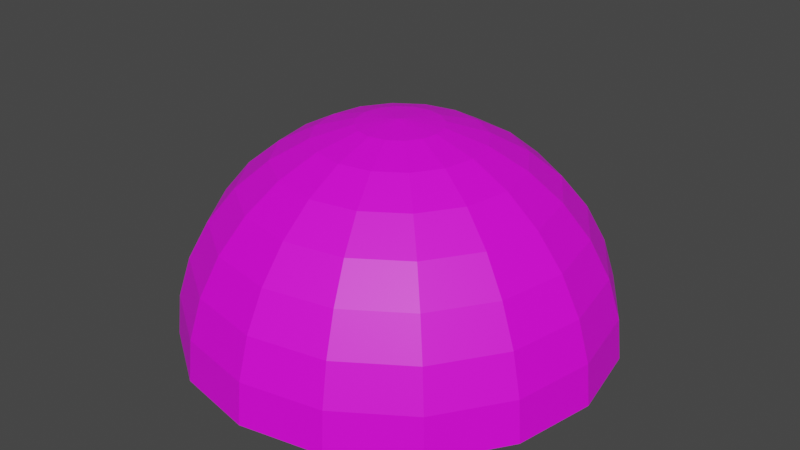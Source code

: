 # Source: bun_top.blend  (saved by Blender 3.3.6; exported with 4.5.12 LTS)
import bpy
from mathutils import Matrix  # noqa: F401  (used for matrix-valued properties, if any)

bpy.ops.wm.read_factory_settings(use_empty=True)
scene = bpy.context.scene
scene.name = 'Scene'

# ---- collections
col_collection = bpy.data.collections.new('Collection'); scene.collection.children.link(col_collection)

# ---- images (referenced by path relative to the original .blend; pixels are not part of the script)
import os
ASSET_DIR = os.environ.get("B2B_ASSET_DIR", "")  # directory of the original .blend (textures are referenced by path, not embedded)
HERE = os.path.dirname(os.path.abspath(__file__))  # packed textures are extracted next to this script under _unpacked/

def load_image(name, relpath, width, height, colorspace="sRGB"):
    """Load a texture the original file referenced (path relative to the .blend, or extracted next to this script)."""
    p = next((c for c in (os.path.join(HERE, relpath), os.path.join(ASSET_DIR, relpath)) if relpath and os.path.exists(c)), "")
    if p:
        img = bpy.data.images.load(p, check_existing=True)
        img.name = name
    else:  # same state as the original file: an image datablock whose file is absent (Cycles renders it pink)
        img = bpy.data.images.new(name, width, height)
        img.source = "FILE"
        img.filepath = "//" + (relpath or name)
    img.colorspace_settings.name = colorspace
    return img
img_good_sandwich_picture_id835407256_334733374_jpg = load_image('good-sandwich-picture-id835407256-334733374.jpg', 'good-sandwich-picture-id835407256-334733374.jpg', 1024, 1024, 'sRGB')

# ---- materials (node trees are filled in below, after node groups)
mat_bun_top = bpy.data.materials.new('bun_top')
mat_bun_top.use_transparent_shadow = False

# ---- material node trees
mat_bun_top.use_nodes = True; mat_bun_top.node_tree.nodes.clear()
_N = mat_bun_top.node_tree.nodes; _L = mat_bun_top.node_tree.links
n0 = _N.new('ShaderNodeBsdfPrincipled'); n0.name = 'Principled BSDF'; n0.location = (10, 300)
n0.distribution = 'GGX'
n0.subsurface_method = 'RANDOM_WALK_SKIN'
n0.inputs[3].default_value = 1.45
n0.inputs[27].default_value = (0.0, 0.0, 0.0, 1.0)
n0.inputs[28].default_value = 1.0
n1 = _N.new('ShaderNodeOutputMaterial'); n1.name = 'Material Output'; n1.location = (300, 300)
n2 = _N.new('ShaderNodeTexImage'); n2.name = 'Image Texture'; n2.location = (-280, 280)
n2.image = img_good_sandwich_picture_id835407256_334733374_jpg
_L.new(n0.outputs[0], n1.inputs[0])
_L.new(n2.outputs[0], n0.inputs[0])
n1.is_active_output = True

# ---- world
world_world = bpy.data.worlds.new('World'); scene.world = world_world
world_world.use_nodes = True; world_world.node_tree.nodes.clear()
_N = world_world.node_tree.nodes; _L = world_world.node_tree.links
n0 = _N.new('ShaderNodeOutputWorld'); n0.name = 'World Output'; n0.location = (300, 300)
n1 = _N.new('ShaderNodeBackground'); n1.name = 'Background'; n1.location = (10, 300)
n1.inputs[0].default_value = (0.05088, 0.05088, 0.05088, 1.0)
_L.new(n1.outputs[0], n0.inputs[0])
n0.is_active_output = True
world_world.color = (0.05088, 0.05088, 0.05088)
world_world.use_sun_shadow = False
world_world.sun_shadow_jitter_overblur = 0.0

# ---- meshes
me_sphere = bpy.data.meshes.new('Sphere')
me_sphere.from_pydata([(0.0, 0.1951, 0.9808), (0.0, 0.3827, 0.9239), (0.0, 0.7071, 0.7071), (0.0, 0.9239, 0.3827), (0.0, 0.9808, 0.1951), (0.07466, 0.1802, 0.9808), (0.1464, 0.3536, 0.9239), (0.2126, 0.5133, 0.8315), (0.2706, 0.6533, 0.7071), (0.3182, 0.7682, 0.5556), (0.3536, 0.8536, 0.3827), (0.3753, 0.9061, 0.1951), (0.3827, 0.9239, 0.0), (0.1379, 0.1379, 0.9808), (0.2706, 0.2706, 0.9239), (0.3928, 0.3928, 0.8315), (0.5, 0.5, 0.7071), (0.5879, 0.5879, 0.5556), (0.6533, 0.6533, 0.3827), (0.6935, 0.6935, 0.1951), (0.7071, 0.7071, 0.0), (0.1802, 0.07466, 0.9808), (0.3536, 0.1464, 0.9239), (0.5133, 0.2126, 0.8315), (0.6533, 0.2706, 0.7071), (0.7682, 0.3182, 0.5556), (0.8536, 0.3536, 0.3827), (0.9061, 0.3753, 0.1951), (0.9239, 0.3827, 0.0), (0.1951, -5.215e-08, 0.9808), (0.3827, -4.47e-08, 0.9239), (0.5556, -7.451e-08, 0.8315), (0.7071, -8.941e-08, 0.7071), (0.8315, -8.941e-08, 0.5556), (0.9239, -1.192e-07, 0.3827), (0.9808, -1.49e-07, 0.1951), (1.0, -1.49e-07, 0.0), (0.1802, -0.07466, 0.9808), (0.3536, -0.1464, 0.9239), (0.5133, -0.2126, 0.8315), (0.6533, -0.2706, 0.7071), (0.7682, -0.3182, 0.5556), (0.8536, -0.3536, 0.3827), (0.9061, -0.3753, 0.1951), (0.9239, -0.3827, 0.0), (0.1379, -0.1379, 0.9808), (0.2706, -0.2706, 0.9239), (0.3928, -0.3928, 0.8315), (0.5, -0.5, 0.7071), (0.5879, -0.5879, 0.5556), (0.6533, -0.6533, 0.3827), (0.6935, -0.6935, 0.1951), (0.7071, -0.7071, 0.0), (0.07466, -0.1802, 0.9808), (0.1464, -0.3536, 0.9239), (0.2126, -0.5133, 0.8315), (0.2706, -0.6533, 0.7071), (0.3182, -0.7682, 0.5556), (0.3536, -0.8536, 0.3827), (0.3753, -0.9061, 0.1951), (0.3827, -0.9239, 0.0), (-6.706e-08, -0.1951, 0.9808), (-1.192e-07, -0.3827, 0.9239), (-1.49e-07, -0.5556, 0.8315), (-2.235e-07, -0.7071, 0.7071), (-1.788e-07, -0.8315, 0.5556), (-2.384e-07, -0.9239, 0.3827), (-2.682e-07, -0.9808, 0.1951), (-3.576e-07, -1.0, 0.0), (-0.07466, -0.1802, 0.9808), (-0.1464, -0.3536, 0.9239), (-0.2126, -0.5133, 0.8315), (-0.2706, -0.6533, 0.7071), (-0.3182, -0.7682, 0.5556), (-0.3536, -0.8536, 0.3827), (-0.3753, -0.9061, 0.1951), (-0.3827, -0.9239, 0.0), (-0.1379, -0.1379, 0.9808), (-0.2706, -0.2706, 0.9239), (-0.3928, -0.3928, 0.8315), (-0.5, -0.5, 0.7071), (-0.5879, -0.5879, 0.5556), (-0.6533, -0.6533, 0.3827), (-0.6935, -0.6935, 0.1951), (-0.7071, -0.7071, 0.0), (-0.1802, -0.07466, 0.9808), (-0.3536, -0.1464, 0.9239), (-0.5133, -0.2126, 0.8315), (-0.6533, -0.2706, 0.7071), (-0.7682, -0.3182, 0.5556), (-0.8536, -0.3536, 0.3827), (-0.9061, -0.3753, 0.1951), (-0.9239, -0.3827, 0.0), (0.0, 0.0, 1.0), (-0.1951, 8.196e-08, 0.9808), (-0.3827, 1.788e-07, 0.9239), (-0.5556, 1.937e-07, 0.8315), (-0.7071, 3.278e-07, 0.7071), (-0.8315, 3.278e-07, 0.5556), (-0.9239, 3.576e-07, 0.3827), (-0.9808, 3.874e-07, 0.1951), (-1.0, 5.066e-07, 0.0), (-0.1802, 0.07466, 0.9808), (-0.3536, 0.1464, 0.9239), (-0.5133, 0.2126, 0.8315), (-0.6533, 0.2706, 0.7071), (-0.7682, 0.3182, 0.5556), (-0.8536, 0.3536, 0.3827), (-0.9061, 0.3753, 0.1951), (-0.9239, 0.3827, 0.0), (-0.1379, 0.1379, 0.9808), (-0.2706, 0.2706, 0.9239), (-0.3928, 0.3928, 0.8315), (-0.5, 0.5, 0.7071), (-0.5879, 0.5879, 0.5556), (-0.6533, 0.6533, 0.3827), (-0.6935, 0.6935, 0.1951), (-0.7071, 0.7071, 0.0), (-0.07466, 0.1802, 0.9808), (-0.1464, 0.3536, 0.9239), (-0.2126, 0.5133, 0.8315), (-0.2706, 0.6533, 0.7071), (-0.3182, 0.7682, 0.5556), (-0.3536, 0.8536, 0.3827), (-0.3753, 0.9061, 0.1951), (-0.3827, 0.9239, 0.0), (2.384e-07, 0.5556, 0.8315), (4.47e-07, 0.8315, 0.5556), (6.258e-07, 1.0, 0.0)], [], [(2, 126, 7, 8), (127, 2, 8, 9), (3, 127, 9, 10), (4, 3, 10, 11), (128, 4, 11, 12), (0, 93, 5), (1, 0, 5, 6), (126, 1, 6, 7), (7, 6, 14, 15), (8, 7, 15, 16), (9, 8, 16, 17), (10, 9, 17, 18), (11, 10, 18, 19), (12, 11, 19, 20), (5, 93, 13), (6, 5, 13, 14), (19, 18, 26, 27), (20, 19, 27, 28), (13, 93, 21), (14, 13, 21, 22), (15, 14, 22, 23), (16, 15, 23, 24), (17, 16, 24, 25), (18, 17, 25, 26), (23, 22, 30, 31), (24, 23, 31, 32), (25, 24, 32, 33), (26, 25, 33, 34), (27, 26, 34, 35), (28, 27, 35, 36), (21, 93, 29), (22, 21, 29, 30), (35, 34, 42, 43), (36, 35, 43, 44), (29, 93, 37), (30, 29, 37, 38), (31, 30, 38, 39), (32, 31, 39, 40), (33, 32, 40, 41), (34, 33, 41, 42), (40, 39, 47, 48), (41, 40, 48, 49), (42, 41, 49, 50), (43, 42, 50, 51), (44, 43, 51, 52), (37, 93, 45), (38, 37, 45, 46), (39, 38, 46, 47), (52, 51, 59, 60), (45, 93, 53), (46, 45, 53, 54), (47, 46, 54, 55), (48, 47, 55, 56), (49, 48, 56, 57), (50, 49, 57, 58), (51, 50, 58, 59), (56, 55, 63, 64), (57, 56, 64, 65), (58, 57, 65, 66), (59, 58, 66, 67), (60, 59, 67, 68), (53, 93, 61), (54, 53, 61, 62), (55, 54, 62, 63), (68, 67, 75, 76), (61, 93, 69), (62, 61, 69, 70), (63, 62, 70, 71), (64, 63, 71, 72), (65, 64, 72, 73), (66, 65, 73, 74), (67, 66, 74, 75), (73, 72, 80, 81), (74, 73, 81, 82), (75, 74, 82, 83), (76, 75, 83, 84), (69, 93, 77), (70, 69, 77, 78), (71, 70, 78, 79), (72, 71, 79, 80), (78, 77, 85, 86), (79, 78, 86, 87), (80, 79, 87, 88), (81, 80, 88, 89), (82, 81, 89, 90), (83, 82, 90, 91), (84, 83, 91, 92), (77, 93, 85), (90, 89, 98, 99), (91, 90, 99, 100), (92, 91, 100, 101), (85, 93, 94), (86, 85, 94, 95), (87, 86, 95, 96), (88, 87, 96, 97), (89, 88, 97, 98), (95, 94, 102, 103), (96, 95, 103, 104), (97, 96, 104, 105), (98, 97, 105, 106), (99, 98, 106, 107), (100, 99, 107, 108), (101, 100, 108, 109), (94, 93, 102), (107, 106, 114, 115), (108, 107, 115, 116), (109, 108, 116, 117), (102, 93, 110), (103, 102, 110, 111), (104, 103, 111, 112), (105, 104, 112, 113), (106, 105, 113, 114), (112, 111, 119, 120), (113, 112, 120, 121), (114, 113, 121, 122), (115, 114, 122, 123), (116, 115, 123, 124), (20, 28, 36, 44, 52, 60, 68, 76, 84, 92, 101, 109, 117, 125, 128, 12), (117, 116, 124, 125), (110, 93, 118), (111, 110, 118, 119), (124, 123, 3, 4), (125, 124, 4, 128), (118, 93, 0), (119, 118, 0, 1), (120, 119, 1, 126), (121, 120, 126, 2), (122, 121, 2, 127), (123, 122, 127, 3)])
_uv = me_sphere.uv_layers.new(name='UVMap')
_uv.uv.foreach_set('vector', [0.7577, 0.462, 0.7179, 0.4692, 0.7118, 0.4203, 0.75, 0.3997, 0.8019, 0.456, 0.7577, 0.462, 0.75, 0.3997, 0.7928, 0.3829, 0.8488, 0.4516, 0.8019, 0.456, 0.7928, 0.3829, 0.8387, 0.3703, 0.8966, 0.4489, 0.8488, 0.4516, 0.8387, 0.3703, 0.8859, 0.3626, 0.9434, 0.448, 0.8966, 0.4489, 0.8859, 0.3626, 0.9325, 0.36, 0.8057, 0.5092, 0.7588, 0.5185, 0.7986, 0.492, 0.851, 0.5003, 0.8057, 0.5092, 0.7986, 0.492, 0.8371, 0.4666, 0.8931, 0.492, 0.851, 0.5003, 0.8371, 0.4666, 0.8729, 0.4431, 0.8729, 0.4431, 0.8371, 0.4666, 0.8113, 0.4408, 0.8355, 0.4057, 0.9046, 0.4226, 0.8729, 0.4431, 0.8355, 0.4057, 0.857, 0.375, 0.7928, 0.3829, 0.75, 0.3997, 0.7357, 0.3521, 0.7761, 0.3269, 0.8387, 0.3703, 0.7928, 0.3829, 0.7761, 0.3269, 0.8201, 0.3081, 0.8859, 0.3626, 0.8387, 0.3703, 0.8201, 0.3081, 0.8661, 0.2965, 0.9325, 0.36, 0.8859, 0.3626, 0.8661, 0.2965, 0.9123, 0.2926, 0.7986, 0.492, 0.7588, 0.5185, 0.7854, 0.4789, 0.8371, 0.4666, 0.7986, 0.492, 0.7854, 0.4789, 0.8113, 0.4408, 0.6936, 0.5474, 0.7408, 0.5551, 0.7307, 0.6364, 0.6829, 0.6337, 0.647, 0.5448, 0.6936, 0.5474, 0.6829, 0.6337, 0.6361, 0.6328, 0.7854, 0.4789, 0.7588, 0.5185, 0.7683, 0.4718, 0.8113, 0.4408, 0.7854, 0.4789, 0.7683, 0.4718, 0.7777, 0.4269, 0.8355, 0.4057, 0.8113, 0.4408, 0.7777, 0.4269, 0.7866, 0.3855, 0.8295, 0.5845, 0.8677, 0.605, 0.8616, 0.6539, 0.8218, 0.6467, 0.7867, 0.5676, 0.8295, 0.5845, 0.8218, 0.6467, 0.7776, 0.6408, 0.7408, 0.5551, 0.7867, 0.5676, 0.7776, 0.6408, 0.7307, 0.6364, 0.7866, 0.3855, 0.7777, 0.4269, 0.7412, 0.4269, 0.7337, 0.3855, 0.8218, 0.6467, 0.8616, 0.6539, 0.8616, 0.7069, 0.8218, 0.7141, 0.7776, 0.6408, 0.8218, 0.6467, 0.8218, 0.7141, 0.7776, 0.72, 0.7307, 0.6364, 0.7776, 0.6408, 0.7776, 0.72, 0.7307, 0.7244, 0.6829, 0.6337, 0.7307, 0.6364, 0.7307, 0.7244, 0.6829, 0.7271, 0.6361, 0.6328, 0.6829, 0.6337, 0.6829, 0.7271, 0.6361, 0.728, 0.7683, 0.4718, 0.7588, 0.5185, 0.7497, 0.4718, 0.7777, 0.4269, 0.7683, 0.4718, 0.7497, 0.4718, 0.7412, 0.4269, 0.6829, 0.7271, 0.7307, 0.7244, 0.7408, 0.8057, 0.6936, 0.8134, 0.6361, 0.728, 0.6829, 0.7271, 0.6936, 0.8134, 0.647, 0.816, 0.7497, 0.4718, 0.7588, 0.5185, 0.7325, 0.4789, 0.7412, 0.4269, 0.7497, 0.4718, 0.7325, 0.4789, 0.7076, 0.4408, 0.7337, 0.3855, 0.7412, 0.4269, 0.7076, 0.4408, 0.6848, 0.4057, 0.8218, 0.7141, 0.8616, 0.7069, 0.8677, 0.7557, 0.8295, 0.7763, 0.7776, 0.72, 0.8218, 0.7141, 0.8295, 0.7763, 0.7867, 0.7932, 0.7307, 0.7244, 0.7776, 0.72, 0.7867, 0.7932, 0.7408, 0.8057, 0.6653, 0.375, 0.6848, 0.4057, 0.6474, 0.4431, 0.6177, 0.4226, 0.7867, 0.7932, 0.8295, 0.7763, 0.8438, 0.8239, 0.8034, 0.8492, 0.7408, 0.8057, 0.7867, 0.7932, 0.8034, 0.8492, 0.7594, 0.8679, 0.6148, 0.3084, 0.6608, 0.32, 0.6422, 0.3822, 0.5951, 0.3745, 0.5686, 0.3045, 0.6148, 0.3084, 0.5951, 0.3745, 0.5484, 0.3719, 0.7325, 0.4789, 0.7588, 0.5185, 0.7194, 0.492, 0.7076, 0.4408, 0.7325, 0.4789, 0.7194, 0.492, 0.6818, 0.4666, 0.6848, 0.4057, 0.7076, 0.4408, 0.6818, 0.4666, 0.6474, 0.4431, 0.5484, 0.3719, 0.5951, 0.3745, 0.5844, 0.4608, 0.5375, 0.4599, 0.7194, 0.492, 0.7588, 0.5185, 0.7123, 0.5092, 0.6818, 0.4666, 0.7194, 0.492, 0.7123, 0.5092, 0.6679, 0.5003, 0.6474, 0.4431, 0.6818, 0.4666, 0.6679, 0.5003, 0.6272, 0.492, 0.731, 0.4116, 0.7691, 0.4322, 0.7631, 0.481, 0.7232, 0.4738, 0.6881, 0.3947, 0.731, 0.4116, 0.7232, 0.4738, 0.679, 0.4679, 0.6422, 0.3822, 0.6881, 0.3947, 0.679, 0.4679, 0.6321, 0.4635, 0.5951, 0.3745, 0.6422, 0.3822, 0.6321, 0.4635, 0.5844, 0.4608, 0.7232, 0.4738, 0.7631, 0.481, 0.7631, 0.534, 0.7232, 0.5412, 0.679, 0.4679, 0.7232, 0.4738, 0.7232, 0.5412, 0.679, 0.5471, 0.6321, 0.4635, 0.679, 0.4679, 0.679, 0.5471, 0.6321, 0.5515, 0.5844, 0.4608, 0.6321, 0.4635, 0.6321, 0.5515, 0.5844, 0.5542, 0.5375, 0.4599, 0.5844, 0.4608, 0.5844, 0.5542, 0.5375, 0.5551, 0.7123, 0.5092, 0.7588, 0.5185, 0.7123, 0.5278, 0.6679, 0.5003, 0.7123, 0.5092, 0.7123, 0.5278, 0.6679, 0.5367, 0.6272, 0.492, 0.6679, 0.5003, 0.6679, 0.5367, 0.6272, 0.545, 0.5375, 0.5551, 0.5844, 0.5542, 0.5951, 0.6405, 0.5484, 0.6431, 0.7123, 0.5278, 0.7588, 0.5185, 0.7194, 0.545, 0.6679, 0.5367, 0.7123, 0.5278, 0.7194, 0.545, 0.6818, 0.5704, 0.6272, 0.545, 0.6679, 0.5367, 0.6818, 0.5704, 0.6474, 0.5938, 0.7232, 0.5412, 0.7631, 0.534, 0.7691, 0.5829, 0.731, 0.6034, 0.679, 0.5471, 0.7232, 0.5412, 0.731, 0.6034, 0.6881, 0.6203, 0.6321, 0.5515, 0.679, 0.5471, 0.6881, 0.6203, 0.6422, 0.6328, 0.5844, 0.5542, 0.6321, 0.5515, 0.6422, 0.6328, 0.5951, 0.6405, 0.6881, 0.6203, 0.731, 0.6034, 0.7452, 0.651, 0.7049, 0.6763, 0.6422, 0.6328, 0.6881, 0.6203, 0.7049, 0.6763, 0.6608, 0.695, 0.5951, 0.6405, 0.6422, 0.6328, 0.6608, 0.695, 0.6148, 0.7066, 0.8276, 0.491, 0.7814, 0.4871, 0.8011, 0.421, 0.8478, 0.4236, 0.7194, 0.545, 0.7588, 0.5185, 0.7325, 0.5581, 0.6818, 0.5704, 0.7194, 0.545, 0.7325, 0.5581, 0.7076, 0.5962, 0.6474, 0.5938, 0.6818, 0.5704, 0.7076, 0.5962, 0.6848, 0.6313, 0.6177, 0.6144, 0.6474, 0.5938, 0.6848, 0.6313, 0.6653, 0.662, 0.7076, 0.5962, 0.7325, 0.5581, 0.7497, 0.5652, 0.7412, 0.6101, 0.6848, 0.6313, 0.7076, 0.5962, 0.7412, 0.6101, 0.7337, 0.6515, 0.6653, 0.3839, 0.6271, 0.3634, 0.6331, 0.3145, 0.673, 0.3217, 0.7081, 0.4008, 0.6653, 0.3839, 0.673, 0.3217, 0.7172, 0.3276, 0.754, 0.4133, 0.7081, 0.4008, 0.7172, 0.3276, 0.7641, 0.332, 0.8011, 0.421, 0.754, 0.4133, 0.7641, 0.332, 0.8119, 0.3347, 0.8478, 0.4236, 0.8011, 0.421, 0.8119, 0.3347, 0.8587, 0.3356, 0.7325, 0.5581, 0.7588, 0.5185, 0.7497, 0.5652, 0.7641, 0.332, 0.7172, 0.3276, 0.7172, 0.2484, 0.7641, 0.244, 0.8119, 0.3347, 0.7641, 0.332, 0.7641, 0.244, 0.8119, 0.2413, 0.8587, 0.3356, 0.8119, 0.3347, 0.8119, 0.2413, 0.8587, 0.2404, 0.7497, 0.5652, 0.7588, 0.5185, 0.7683, 0.5652, 0.7412, 0.6101, 0.7497, 0.5652, 0.7683, 0.5652, 0.7777, 0.6101, 0.7337, 0.6515, 0.7412, 0.6101, 0.7777, 0.6101, 0.7866, 0.6515, 0.673, 0.3217, 0.6331, 0.3145, 0.6331, 0.2616, 0.673, 0.2543, 0.7172, 0.3276, 0.673, 0.3217, 0.673, 0.2543, 0.7172, 0.2484, 0.7777, 0.6101, 0.7683, 0.5652, 0.7854, 0.5581, 0.8113, 0.5962, 0.7866, 0.6515, 0.7777, 0.6101, 0.8113, 0.5962, 0.8355, 0.6313, 0.673, 0.2543, 0.6331, 0.2616, 0.6271, 0.2127, 0.6653, 0.1921, 0.7172, 0.2484, 0.673, 0.2543, 0.6653, 0.1921, 0.7081, 0.1752, 0.7641, 0.244, 0.7172, 0.2484, 0.7081, 0.1752, 0.754, 0.1627, 0.8119, 0.2413, 0.7641, 0.244, 0.754, 0.1627, 0.8011, 0.155, 0.8587, 0.2404, 0.8119, 0.2413, 0.8011, 0.155, 0.8478, 0.1524, 0.7683, 0.5652, 0.7588, 0.5185, 0.7854, 0.5581, 0.8201, 0.6832, 0.7761, 0.6644, 0.7928, 0.6084, 0.8387, 0.6209, 0.8661, 0.6947, 0.8201, 0.6832, 0.8387, 0.6209, 0.8859, 0.6287, 0.9123, 0.6986, 0.8661, 0.6947, 0.8859, 0.6287, 0.9325, 0.6313, 0.7854, 0.5581, 0.7588, 0.5185, 0.7986, 0.545, 0.8113, 0.5962, 0.7854, 0.5581, 0.7986, 0.545, 0.8371, 0.5704, 0.8355, 0.6313, 0.8113, 0.5962, 0.8371, 0.5704, 0.8729, 0.5938, 0.857, 0.662, 0.8355, 0.6313, 0.8729, 0.5938, 0.9046, 0.6144, 0.7761, 0.6644, 0.7357, 0.6392, 0.75, 0.5915, 0.7928, 0.6084, 0.8729, 0.5938, 0.8371, 0.5704, 0.851, 0.5367, 0.8931, 0.545, 0.75, 0.5915, 0.7118, 0.571, 0.7179, 0.5221, 0.7577, 0.5293, 0.7928, 0.6084, 0.75, 0.5915, 0.7577, 0.5293, 0.8019, 0.5352, 0.8387, 0.6209, 0.7928, 0.6084, 0.8019, 0.5352, 0.8488, 0.5396, 0.8859, 0.6287, 0.8387, 0.6209, 0.8488, 0.5396, 0.8966, 0.5423, 0.1016, 0.4066, 0.1578, 0.3503, 0.2313, 0.3199, 0.3108, 0.3199, 0.3843, 0.3503, 0.4405, 0.4066, 0.4709, 0.48, 0.4709, 0.5595, 0.4405, 0.633, 0.3843, 0.6892, 0.3108, 0.7197, 0.2313, 0.7197, 0.1578, 0.6892, 0.1016, 0.633, 0.07116, 0.5595, 0.07116, 0.48, 0.9325, 0.6313, 0.8859, 0.6287, 0.8966, 0.5423, 0.9434, 0.5433, 0.7986, 0.545, 0.7588, 0.5185, 0.8057, 0.5278, 0.8371, 0.5704, 0.7986, 0.545, 0.8057, 0.5278, 0.851, 0.5367, 0.8966, 0.5423, 0.8488, 0.5396, 0.8488, 0.4516, 0.8966, 0.4489, 0.9434, 0.5433, 0.8966, 0.5423, 0.8966, 0.4489, 0.9434, 0.448, 0.8057, 0.5278, 0.7588, 0.5185, 0.8057, 0.5092, 0.851, 0.5367, 0.8057, 0.5278, 0.8057, 0.5092, 0.851, 0.5003, 0.8931, 0.545, 0.851, 0.5367, 0.851, 0.5003, 0.8931, 0.492, 0.7577, 0.5293, 0.7179, 0.5221, 0.7179, 0.4692, 0.7577, 0.462, 0.8019, 0.5352, 0.7577, 0.5293, 0.7577, 0.462, 0.8019, 0.456, 0.8488, 0.5396, 0.8019, 0.5352, 0.8019, 0.456, 0.8488, 0.4516])
me_sphere.materials.append(mat_bun_top)
me_sphere.update()

# ---- objects
ob_sphere = bpy.data.objects.new('Sphere', me_sphere)

# ---- transforms, parenting, visibility, modifiers, constraints
ob_sphere.location = (0.0, 0.0, 0.0)

# ---- collection membership
col_collection.objects.link(ob_sphere)

# ---- scene / render settings (as saved in the file)
scene.frame_start = 1; scene.frame_end = 250; scene.frame_set(1)
scene.render.engine = 'BLENDER_EEVEE_NEXT'
scene.cycles.sampling_pattern = 'TABULATED_SOBOL'
scene.cycles.use_light_tree = False
scene.view_settings.view_transform = 'Filmic'
bpy.context.view_layer.update()

# ---- added for rendering (the .blend has no active camera and no usable light): camera, sun
cam_auto = bpy.data.cameras.new('AutoCamera')
cam_auto.lens = 50.0
cam_auto.sensor_width = 36.0
cam_auto.clip_end = 1000.0
ob_auto_camera = bpy.data.objects.new('AutoCamera', cam_auto)
scene.collection.objects.link(ob_auto_camera)
ob_auto_camera.location = (2.77567, -3.33081, 2.72054)
ob_auto_camera.rotation_euler = (1.09748, -7.21219e-08, 0.694738)
scene.camera = ob_auto_camera
light_auto_sun = bpy.data.lights.new('AutoSun', 'SUN')
light_auto_sun.energy = 3.0
light_auto_sun.angle = 0.0523599
ob_auto_sun = bpy.data.objects.new('AutoSun', light_auto_sun)
scene.collection.objects.link(ob_auto_sun)
ob_auto_sun.rotation_euler = (0.872665, 0.174533, 0.523599)
bpy.context.view_layer.update()
